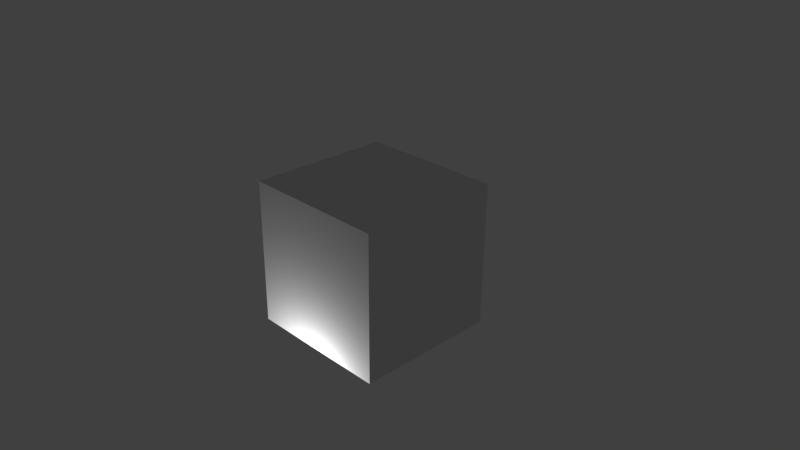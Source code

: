 # Source: Kanye.blend  (saved by Blender 2.77.0; exported with 4.5.12 LTS)
import bpy
from mathutils import Matrix  # noqa: F401  (used for matrix-valued properties, if any)

bpy.ops.wm.read_factory_settings(use_empty=True)
scene = bpy.context.scene
scene.name = 'Scene'

# ---- collections
col_collection_1 = bpy.data.collections.new('Collection 1'); scene.collection.children.link(col_collection_1)

# ---- materials (node trees are filled in below, after node groups)
mat_material = bpy.data.materials.new('Material')
mat_material.alpha_threshold = 0.0
mat_material.use_transparent_shadow = False
mat_material.roughness = 0.5
mat_material.line_color = (0.0, 0.0, 0.0, 1.0)

# ---- material node trees

# ---- world
world_world = bpy.data.worlds.new('World'); scene.world = world_world
world_world.color = (0.05088, 0.05088, 0.05088)
world_world.use_sun_shadow = False
world_world.sun_shadow_jitter_overblur = 0.0
world_world.cycles.sampling_method = 'MANUAL'

# ---- cameras
cam_camera = bpy.data.cameras.new('Camera')
cam_camera.clip_end = 100.0
cam_camera.lens = 35.0
cam_camera.sensor_width = 32.0
cam_camera.sensor_height = 18.0
cam_camera.ortho_scale = 7.314
cam_camera.dof.focus_distance = 0.0
cam_camera.dof.aperture_fstop = 128.0

# ---- lights
light_lamp = bpy.data.lights.new('Lamp', 'POINT')
light_lamp.transmission_factor = 0.0
light_lamp.cutoff_distance = 30.0
light_lamp.energy = 100.0
light_lamp.shadow_buffer_clip_start = 1.001
light_lamp.shadow_soft_size = 0.1
light_lamp.shadow_maximum_resolution = 0.006
light_lamp.use_absolute_resolution = True

# ---- meshes
me_cube = bpy.data.meshes.new('Cube')
me_cube.from_pydata([(1.0, 1.0, -1.0), (1.0, -1.0, -1.0), (-1.0, -1.0, -1.0), (-1.0, 1.0, -1.0), (1.0, 1.0, 1.0), (1.0, -1.0, 1.0), (-1.0, -1.0, 1.0), (-1.0, 1.0, 1.0)], [], [(0, 1, 2, 3), (4, 7, 6, 5), (0, 4, 5, 1), (1, 5, 6, 2), (2, 6, 7, 3), (4, 0, 3, 7)])
me_cube.materials.append(mat_material)
me_cube.use_remesh_preserve_volume = False
me_cube.use_remesh_preserve_attributes = False
me_cube.use_mirror_vertex_groups = False
me_cube.update()

# ---- objects
ob_cube = bpy.data.objects.new('Cube', me_cube)
ob_lamp = bpy.data.objects.new('Lamp', light_lamp)
ob_camera = bpy.data.objects.new('Camera', cam_camera)

# ---- transforms, parenting, visibility, modifiers, constraints
ob_cube.location = (0.0, 0.0, 0.0)
ob_cube.rotation_euler = (-1.553, -3.132, 0.01861)
ob_cube.lock_rotations_4d = False
ob_cube.empty_display_type = 'ARROWS'
ob_cube.lineart.crease_threshold = 0.0
ob_lamp.location = (0.02963, -1.385, -1.562)
ob_lamp.rotation_euler = (0.6503, 0.05522, 1.866)
ob_lamp.lock_rotations_4d = False
ob_lamp.empty_display_type = 'ARROWS'
ob_lamp.color = (0.0, 0.0, 0.0, 0.0)
ob_lamp.lineart.crease_threshold = 0.0
ob_camera.location = (7.481, -6.508, 5.344)
ob_camera.rotation_euler = (1.109, 0.01082, 0.8149)
ob_camera.lock_rotations_4d = False
ob_camera.empty_display_type = 'ARROWS'
ob_camera.color = (0.0, 0.0, 0.0, 0.0)
ob_camera.display_type = 'WIRE'
ob_camera.lineart.crease_threshold = 0.0

# ---- collection membership
col_collection_1.objects.link(ob_cube)
col_collection_1.objects.link(ob_lamp)
col_collection_1.objects.link(ob_camera)

# ---- scene / render settings (as saved in the file)
scene.camera = ob_camera
scene.frame_start = 1; scene.frame_end = 250; scene.frame_set(1)
scene.render.engine = 'BLENDER_EEVEE_NEXT'
scene.render.resolution_percentage = 50
scene.render.dither_intensity = 0.0
scene.cycles.use_denoising = False
scene.cycles.samples = 128
scene.cycles.sampling_pattern = 'TABULATED_SOBOL'
scene.cycles.light_sampling_threshold = 0.0
scene.cycles.use_adaptive_sampling = False
scene.cycles.use_light_tree = False
scene.cycles.blur_glossy = 0.0
scene.cycles.sample_clamp_indirect = 0.0
scene.view_settings.view_transform = 'Standard'
bpy.context.view_layer.update()
